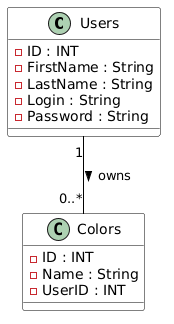

The diagram above was rendered by PlantUML. Its source (embedded in the PNG):
@startuml
skinparam class {
  BackgroundColor White
  BorderColor Black
  ArrowColor Black
}

class Users {
  - ID : INT
  - FirstName : String
  - LastName : String
  - Login : String
  - Password : String
}

class Colors {
  - ID : INT
  - Name : String
  - UserID : INT
}

Users "1" -- "0..*" Colors : owns >
@enduml